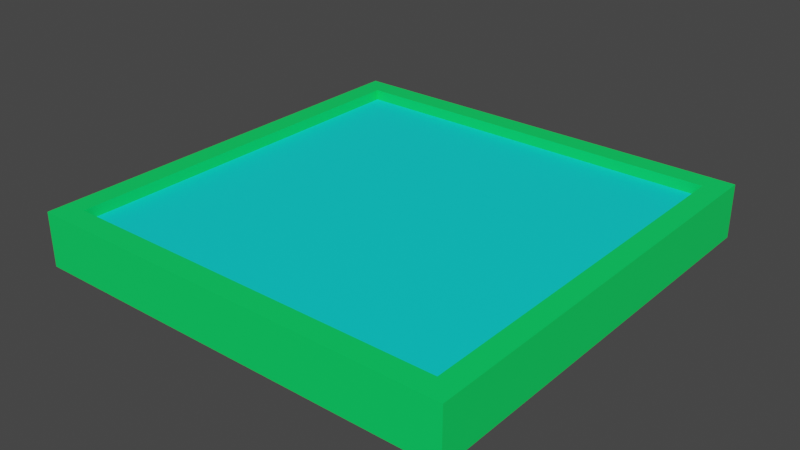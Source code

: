 # Source: Tile.blend  (saved by Blender 3.6.13; exported with 4.5.12 LTS)
import bpy
from mathutils import Matrix  # noqa: F401  (used for matrix-valued properties, if any)

bpy.ops.wm.read_factory_settings(use_empty=True)
scene = bpy.context.scene
scene.name = 'Scene'

# ---- collections
col_collection = bpy.data.collections.new('Collection'); scene.collection.children.link(col_collection)

# ---- materials (node trees are filled in below, after node groups)
mat_material_1 = bpy.data.materials.new('Material 1')
mat_material_1.alpha_threshold = 0.0
mat_material_1.use_transparent_shadow = False
mat_material_1.roughness = 0.5
mat_material_1.line_color = (0.0, 0.0, 0.0, 1.0)
mat_material_2 = bpy.data.materials.new(' Material 2')
mat_material_2.use_transparent_shadow = False

# ---- material node trees
mat_material_1.use_nodes = True; mat_material_1.node_tree.nodes.clear()
_N = mat_material_1.node_tree.nodes; _L = mat_material_1.node_tree.links
n0 = _N.new('ShaderNodeOutputMaterial'); n0.name = 'Material Output'; n0.location = (300, 300)
n1 = _N.new('ShaderNodeBsdfPrincipled'); n1.name = 'Principled BSDF'; n1.location = (10, 300)
n1.distribution = 'GGX'
n1.subsurface_method = 'RANDOM_WALK_SKIN'
n1.inputs[0].default_value = (0.0, 0.8, 0.7815, 1.0)
n1.inputs[3].default_value = 1.45
n1.inputs[27].default_value = (0.0, 0.0, 0.0, 1.0)
n1.inputs[28].default_value = 1.0
_L.new(n1.outputs[0], n0.inputs[0])
n0.is_active_output = True
mat_material_2.use_nodes = True; mat_material_2.node_tree.nodes.clear()
_N = mat_material_2.node_tree.nodes; _L = mat_material_2.node_tree.links
n0 = _N.new('ShaderNodeBsdfPrincipled'); n0.name = 'Principled BSDF'; n0.location = (10, 300)
n0.distribution = 'GGX'
n0.subsurface_method = 'RANDOM_WALK_SKIN'
n0.inputs[0].default_value = (0.0, 0.8, 0.1242, 1.0)
n0.inputs[3].default_value = 1.45
n0.inputs[27].default_value = (0.0, 0.0, 0.0, 1.0)
n0.inputs[28].default_value = 1.0
n1 = _N.new('ShaderNodeOutputMaterial'); n1.name = 'Material Output'; n1.location = (300, 300)
_L.new(n0.outputs[0], n1.inputs[0])
n1.is_active_output = True

# ---- world
world_world = bpy.data.worlds.new('World'); scene.world = world_world
world_world.use_nodes = True; world_world.node_tree.nodes.clear()
_N = world_world.node_tree.nodes; _L = world_world.node_tree.links
n0 = _N.new('ShaderNodeOutputWorld'); n0.name = 'World Output'; n0.location = (300, 300)
n1 = _N.new('ShaderNodeBackground'); n1.name = 'Background'; n1.location = (10, 300)
n1.inputs[0].default_value = (0.05088, 0.05088, 0.05088, 1.0)
_L.new(n1.outputs[0], n0.inputs[0])
n0.is_active_output = True
world_world.color = (0.05088, 0.05088, 0.05088)
world_world.use_sun_shadow = False
world_world.sun_shadow_jitter_overblur = 0.0

# ---- meshes
me_plane = bpy.data.meshes.new('Plane')
me_plane.from_pydata([(-2.0, 0.5, 2.0), (2.0, 0.5, 2.0), (-2.0, 0.5, -2.0), (2.0, 0.5, -2.0), (-1.8, 0.5, -1.8), (-1.8, 0.5, 1.8), (1.8, 0.5, 1.8), (1.8, 0.5, -1.8), (1.8, 0.4, -1.8), (1.8, 0.4, 1.8), (-1.8, 0.4, 1.8), (-1.8, 0.4, -1.8), (-2.0, -5.564e-08, -2.0), (-2.0, 1.152e-07, 2.0), (2.0, 1.152e-07, 2.0), (2.0, -5.564e-08, -2.0)], [], [(7, 8, 9, 6), (5, 4, 2, 0), (6, 5, 0, 1), (7, 6, 1, 3), (4, 7, 3, 2), (6, 9, 10, 5), (4, 11, 8, 7), (5, 10, 11, 4), (10, 9, 8, 11), (12, 15, 14, 13), (2, 12, 13, 0), (3, 15, 12, 2), (0, 13, 14, 1), (1, 14, 15, 3)])
me_plane.polygons.foreach_set('material_index', [1, 1, 1, 1, 1, 1, 1, 1, 0, 1, 1, 1, 1, 1])
_uv = me_plane.uv_layers.new(name='UVMap')
_uv.uv.foreach_set('vector', [0.95, 0.95, 0.95, 0.95, 0.95, 0.05, 0.95, 0.05, 0.05, 0.05, 0.05, 0.95, 0.0, 1.0, 0.0, 0.0, 0.95, 0.05, 0.05, 0.05, 0.0, 0.0, 1.0, 0.0, 0.95, 0.95, 0.95, 0.05, 1.0, 0.0, 1.0, 1.0, 0.05, 0.95, 0.95, 0.95, 1.0, 1.0, 0.0, 1.0, 0.95, 0.05, 0.95, 0.05, 0.05, 0.05, 0.05, 0.05, 0.05, 0.95, 0.05, 0.95, 0.95, 0.95, 0.95, 0.95, 0.05, 0.05, 0.05, 0.05, 0.05, 0.95, 0.05, 0.95, 0.05, 0.05, 0.95, 0.05, 0.95, 0.95, 0.05, 0.95, 0.0, 1.0, 1.0, 1.0, 1.0, 0.0, 0.0, 0.0, 0.0, 1.0, 0.0, 1.0, 0.0, 0.0, 0.0, 0.0, 1.0, 1.0, 1.0, 1.0, 0.0, 1.0, 0.0, 1.0, 0.0, 0.0, 0.0, 0.0, 1.0, 0.0, 1.0, 0.0, 1.0, 0.0, 1.0, 0.0, 1.0, 1.0, 1.0, 1.0])
me_plane.materials.append(mat_material_1)
me_plane.materials.append(mat_material_2)
me_plane.update()

# ---- objects
ob_tile = bpy.data.objects.new('Tile', me_plane)

# ---- transforms, parenting, visibility, modifiers, constraints
ob_tile.location = (0.0, 0.0, 0.0)
ob_tile.rotation_euler = (1.571, -0.0, 0.0)

# ---- collection membership
col_collection.objects.link(ob_tile)

# ---- scene / render settings (as saved in the file)
scene.frame_start = 1; scene.frame_end = 250; scene.frame_set(1)
scene.render.engine = 'BLENDER_EEVEE_NEXT'
scene.cycles.sampling_pattern = 'TABULATED_SOBOL'
scene.view_settings.view_transform = 'Filmic'
bpy.context.view_layer.update()

# ---- added for rendering (the .blend has no active camera and no usable light): camera, sun
cam_auto = bpy.data.cameras.new('AutoCamera')
cam_auto.lens = 50.0
cam_auto.sensor_width = 36.0
cam_auto.clip_end = 1000.0
ob_auto_camera = bpy.data.objects.new('AutoCamera', cam_auto)
scene.collection.objects.link(ob_auto_camera)
ob_auto_camera.location = (5.25427, -6.30512, 4.45341)
ob_auto_camera.rotation_euler = (1.09748, -7.21219e-08, 0.694738)
scene.camera = ob_auto_camera
light_auto_sun = bpy.data.lights.new('AutoSun', 'SUN')
light_auto_sun.energy = 3.0
light_auto_sun.angle = 0.0523599
ob_auto_sun = bpy.data.objects.new('AutoSun', light_auto_sun)
scene.collection.objects.link(ob_auto_sun)
ob_auto_sun.rotation_euler = (0.872665, 0.174533, 0.523599)
bpy.context.view_layer.update()
